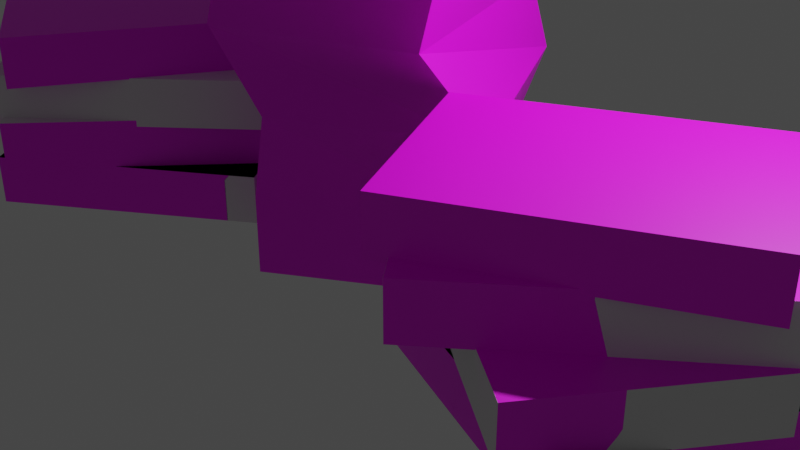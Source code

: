 # Source: PaperStack_1.blend  (saved by Blender 3.6.11; exported with 4.5.12 LTS)
import bpy
from mathutils import Matrix  # noqa: F401  (used for matrix-valued properties, if any)

bpy.ops.wm.read_factory_settings(use_empty=True)
scene = bpy.context.scene
scene.name = 'Scene'

# ---- collections
col_collection = bpy.data.collections.new('Collection'); scene.collection.children.link(col_collection)

# ---- images (referenced by path relative to the original .blend; pixels are not part of the script)
import os
ASSET_DIR = os.environ.get("B2B_ASSET_DIR", "")  # directory of the original .blend (textures are referenced by path, not embedded)
HERE = os.path.dirname(os.path.abspath(__file__))  # packed textures are extracted next to this script under _unpacked/

def load_image(name, relpath, width, height, colorspace="sRGB"):
    """Load a texture the original file referenced (path relative to the .blend, or extracted next to this script)."""
    p = next((c for c in (os.path.join(HERE, relpath), os.path.join(ASSET_DIR, relpath)) if relpath and os.path.exists(c)), "")
    if p:
        img = bpy.data.images.load(p, check_existing=True)
        img.name = name
    else:  # same state as the original file: an image datablock whose file is absent (Cycles renders it pink)
        img = bpy.data.images.new(name, width, height)
        img.source = "FILE"
        img.filepath = "//" + (relpath or name)
    img.colorspace_settings.name = colorspace
    return img
img_paperstacktexture1_psd = load_image('PaperStackTexture1.psd', 'Texture/PaperStackTexture1.psd', 1024, 1024, 'sRGB')

# ---- materials (node trees are filled in below, after node groups)
mat_papertexture = bpy.data.materials.new('PaperTexture')
mat_papertexture.use_transparent_shadow = False

# ---- material node trees
mat_papertexture.use_nodes = True; mat_papertexture.node_tree.nodes.clear()
_N = mat_papertexture.node_tree.nodes; _L = mat_papertexture.node_tree.links
n0 = _N.new('ShaderNodeBsdfPrincipled'); n0.name = 'Principled BSDF'; n0.location = (10, 300)
n0.distribution = 'GGX'
n0.subsurface_method = 'RANDOM_WALK_SKIN'
n0.inputs[3].default_value = 1.45
n0.inputs[27].default_value = (0.0, 0.0, 0.0, 1.0)
n0.inputs[28].default_value = 1.0
n1 = _N.new('ShaderNodeOutputMaterial'); n1.name = 'Material Output'; n1.location = (300, 300)
n2 = _N.new('ShaderNodeTexImage'); n2.name = 'Image Texture'; n2.location = (-280, 271)
n2.image = img_paperstacktexture1_psd
_L.new(n0.outputs[0], n1.inputs[0])
_L.new(n2.outputs[0], n0.inputs[0])
n1.is_active_output = True

# ---- world
world_world = bpy.data.worlds.new('World'); scene.world = world_world
world_world.use_nodes = True; world_world.node_tree.nodes.clear()
_N = world_world.node_tree.nodes; _L = world_world.node_tree.links
n0 = _N.new('ShaderNodeOutputWorld'); n0.name = 'World Output'; n0.location = (300, 300)
n1 = _N.new('ShaderNodeBackground'); n1.name = 'Background'; n1.location = (10, 300)
n1.inputs[0].default_value = (0.05088, 0.05088, 0.05088, 1.0)
_L.new(n1.outputs[0], n0.inputs[0])
n0.is_active_output = True
world_world.color = (0.05088, 0.05088, 0.05088)
world_world.use_sun_shadow = False
world_world.sun_shadow_jitter_overblur = 0.0

# ---- cameras
cam_camera = bpy.data.cameras.new('Camera')
cam_camera.clip_end = 100.0
cam_camera.ortho_scale = 7.314

# ---- lights
light_light = bpy.data.lights.new('Light', 'POINT')
light_light.transmission_factor = 0.0
light_light.energy = 1000.0
light_light.shadow_soft_size = 0.1
light_light.shadow_maximum_resolution = 0.006
light_light.use_absolute_resolution = True

# ---- meshes
me_cube = bpy.data.meshes.new('Cube')
me_cube.from_pydata([(1.263, 1.132, 2.0), (1.0, 1.37, -1.0), (0.6928, -1.549, 2.0), (1.0, -1.37, -1.0), (-0.6928, 1.549, 2.0), (-1.0, 1.37, -1.0), (-1.263, -1.132, 2.0), (-1.0, -1.37, -1.0), (1.261, 1.299, 0.5), (-0.921, -1.299, 0.5), (1.074, -1.435, 0.5), (-0.7342, 1.435, 0.5), (1.0, 1.37, -0.25), (1.0, -1.37, -0.25), (-1.0, 1.37, -0.25), (-1.0, -1.37, -0.25), (-1.433, -1.132, 1.25), (1.093, 1.132, 1.25), (0.5227, -1.549, 1.25), (-0.8628, 1.549, 1.25), (0.3619, -1.657, 2.7), (-1.468, -0.8503, 2.7), (1.468, 0.8503, 2.7), (-0.3619, 1.657, 2.7)], [], [(0, 4, 23, 22), (18, 2, 6, 16), (16, 6, 4, 19), (5, 1, 3, 7), (17, 0, 2, 18), (19, 4, 0, 17), (14, 11, 8, 12), (12, 8, 10, 13), (15, 9, 11, 14), (13, 10, 9, 15), (3, 13, 15, 7), (7, 15, 14, 5), (1, 12, 13, 3), (5, 14, 12, 1), (11, 19, 17, 8), (8, 17, 18, 10), (9, 16, 19, 11), (10, 18, 16, 9), (22, 23, 21, 20), (6, 2, 20, 21), (4, 6, 21, 23), (2, 0, 22, 20)])
_uv = me_cube.uv_layers.new(name='UVMap')
_uv.uv.foreach_set('vector', [0.01559, 0.8706, 0.175, 0.8723, 0.175, 0.9682, 0.01559, 0.9664, 0.01619, 0.7509, 0.01619, 0.6723, 0.1755, 0.674, 0.1755, 0.7526, 0.1676, 0.8321, 0.1676, 0.9141, 0.01495, 0.9021, 0.01495, 0.8201, 0.125, 0.5, 0.375, 0.5, 0.375, 0.75, 0.125, 0.75, 0.0141, 0.7127, 0.0141, 0.6243, 0.1731, 0.6237, 0.1731, 0.7121, 0.175, 0.7725, 0.175, 0.8723, 0.01559, 0.8706, 0.01559, 0.7707, 0.175, 0.5721, 0.175, 0.6718, 0.01559, 0.6677, 0.01559, 0.5681, 0.0141, 0.8906, 0.0141, 0.7996, 0.1731, 0.8169, 0.1731, 0.9031, 0.1676, 0.6534, 0.1676, 0.7341, 0.01495, 0.7387, 0.01495, 0.6536, 0.01619, 0.9094, 0.01619, 0.8308, 0.1755, 0.8307, 0.1755, 0.9094, 0.01619, 0.9877, 0.01619, 0.9094, 0.1755, 0.9094, 0.1755, 0.9877, 0.1676, 0.5731, 0.1676, 0.6534, 0.01495, 0.6536, 0.01495, 0.5733, 0.0141, 0.9768, 0.0141, 0.8906, 0.1731, 0.9031, 0.1731, 0.9894, 0.175, 0.4722, 0.175, 0.5721, 0.01559, 0.5681, 0.01559, 0.4683, 0.175, 0.6718, 0.175, 0.7725, 0.01559, 0.7707, 0.01559, 0.6677, 0.0141, 0.7996, 0.0141, 0.7127, 0.1731, 0.7121, 0.1731, 0.8169, 0.1676, 0.7341, 0.1676, 0.8321, 0.01495, 0.8201, 0.01495, 0.7387, 0.01619, 0.8308, 0.01619, 0.7509, 0.1755, 0.7526, 0.1755, 0.8307, 0.625, 0.5, 0.875, 0.5, 0.875, 0.75, 0.625, 0.75, 0.1755, 0.674, 0.01619, 0.6723, 0.01619, 0.5972, 0.1755, 0.5989, 0.01495, 0.9021, 0.1676, 0.9141, 0.1676, 0.9929, 0.01495, 0.9809, 0.1731, 0.6237, 0.0141, 0.6243, 0.0141, 0.5384, 0.1731, 0.5377])
me_cube.materials.append(mat_papertexture)
me_cube.use_mirror_vertex_groups = False
me_cube.update()
me_cube_001 = bpy.data.meshes.new('Cube.001')
me_cube_001.from_pydata([(-1.0, -1.366, -0.25), (-1.0, -1.366, 0.25), (-1.0, 1.366, -0.25), (-1.0, 1.366, 0.25), (1.0, -1.366, -0.25), (1.0, -1.366, 0.25), (1.0, 1.366, -0.25), (1.0, 1.366, 0.25)], [], [(0, 1, 3, 2), (2, 3, 7, 6), (6, 7, 5, 4), (4, 5, 1, 0), (2, 6, 4, 0), (7, 3, 1, 5)])
_uv = me_cube_001.uv_layers.new(name='UVMap')
_uv.uv.foreach_set('vector', [0.375, 0.0, 0.625, 0.0, 0.625, 0.25, 0.375, 0.25, 0.375, 0.25, 0.625, 0.25, 0.625, 0.5, 0.375, 0.5, 0.375, 0.5, 0.625, 0.5, 0.625, 0.75, 0.375, 0.75, 0.375, 0.75, 0.625, 0.75, 0.625, 1.0, 0.375, 1.0, 0.125, 0.5, 0.375, 0.5, 0.375, 0.75, 0.125, 0.75, 0.625, 0.5, 0.875, 0.5, 0.875, 0.75, 0.625, 0.75])
me_cube_001.update()
me_cube_002 = bpy.data.meshes.new('Cube.002')
me_cube_002.from_pydata([(-1.0, -1.366, -0.25), (-1.0, -1.366, 0.25), (-1.0, 1.366, -0.25), (-1.0, 1.366, 0.25), (1.0, -1.366, -0.25), (1.0, -1.366, 0.25), (1.0, 1.366, -0.25), (1.0, 1.366, 0.25)], [], [(0, 1, 3, 2), (2, 3, 7, 6), (6, 7, 5, 4), (4, 5, 1, 0), (2, 6, 4, 0), (7, 3, 1, 5)])
_uv = me_cube_002.uv_layers.new(name='UVMap')
_uv.uv.foreach_set('vector', [0.375, 0.0, 0.625, 0.0, 0.625, 0.25, 0.375, 0.25, 0.375, 0.25, 0.625, 0.25, 0.625, 0.5, 0.375, 0.5, 0.375, 0.5, 0.625, 0.5, 0.625, 0.75, 0.375, 0.75, 0.375, 0.75, 0.625, 0.75, 0.625, 1.0, 0.375, 1.0, 0.125, 0.5, 0.375, 0.5, 0.375, 0.75, 0.125, 0.75, 0.625, 0.5, 0.875, 0.5, 0.875, 0.75, 0.625, 0.75])
me_cube_002.update()
me_cube_003 = bpy.data.meshes.new('Cube.003')
me_cube_003.from_pydata([(-1.0, -1.366, -0.25), (-1.0, -1.366, 0.25), (-1.0, 1.366, -0.25), (-1.0, 1.366, 0.25), (1.0, -1.366, -0.25), (1.0, -1.366, 0.25), (1.0, 1.366, -0.25), (1.0, 1.366, 0.25)], [], [(0, 1, 3, 2), (2, 3, 7, 6), (6, 7, 5, 4), (4, 5, 1, 0), (2, 6, 4, 0), (7, 3, 1, 5)])
_uv = me_cube_003.uv_layers.new(name='UVMap')
_uv.uv.foreach_set('vector', [0.375, 0.0, 0.625, 0.0, 0.625, 0.25, 0.375, 0.25, 0.375, 0.25, 0.625, 0.25, 0.625, 0.5, 0.375, 0.5, 0.375, 0.5, 0.625, 0.5, 0.625, 0.75, 0.375, 0.75, 0.375, 0.75, 0.625, 0.75, 0.625, 1.0, 0.375, 1.0, 0.125, 0.5, 0.375, 0.5, 0.375, 0.75, 0.125, 0.75, 0.625, 0.5, 0.875, 0.5, 0.875, 0.75, 0.625, 0.75])
me_cube_003.update()
me_cube_004 = bpy.data.meshes.new('Cube.004')
me_cube_004.from_pydata([(-1.0, -1.366, -0.25), (-1.398, -0.7587, -1.665), (-1.398, -0.7587, -1.165), (-1.212, -1.131, -1.177), (-1.356, -0.961, -0.7414), (-0.2263, 1.709, -1.665), (-1.212, -1.131, -0.6769), (-0.2263, 1.709, -1.165), (-1.0, -1.366, 0.25), (0.4085, -1.617, -1.665), (-0.6863, 1.55, -1.177), (0.4085, -1.617, -1.165), (1.58, 0.8509, -1.665), (-1.356, -0.961, -0.2414), (-0.6863, 1.55, -0.6769), (1.58, 0.8509, -1.165), (-1.0, 1.366, -0.25), (0.7505, -1.516, -1.177), (0.7505, -1.516, -0.6769), (-0.4853, 1.628, -0.7414), (-1.0, 1.366, 0.25), (1.276, 1.165, -1.177), (-0.4853, 1.628, -0.2414), (1.276, 1.165, -0.6769), (1.0, -1.366, -0.25), (0.5393, -1.599, -0.7414), (1.0, -1.366, 0.25), (0.5393, -1.599, -0.2414), (1.0, 1.366, -0.25), (1.41, 0.9905, -0.7414), (1.0, 1.366, 0.25), (1.41, 0.9905, -0.2414), (-1.0, -1.081, -0.2414), (-1.0, -1.081, -0.25), (-1.0, 0.09827, -0.2414), (-1.0, 0.09827, -0.25), (-0.5736, 1.366, -0.25), (-0.5736, 1.366, -0.2414), (0.2945, 1.366, -0.2414), (0.2945, 1.366, -0.25), (1.0, -0.2291, -0.25), (1.0, -0.2291, -0.2414), (1.0, 1.129, -0.2414), (1.0, 1.129, -0.25), (0.6176, -1.366, -0.2414), (0.6176, -1.366, -0.25), (-0.1527, -1.366, -0.2414), (-0.1527, -1.366, -0.25), (-0.9305, 0.3049, -0.7414), (-0.9305, 0.3049, -0.6769), (-0.5225, 1.518, -0.7414), (-0.5225, 1.518, -0.6769), (0.3541, 1.346, -0.7414), (0.3541, 1.346, -0.6769), (1.253, 1.044, -0.7414), (1.253, 1.044, -0.6769), (0.5785, -1.482, -0.7414), (1.007, -0.2087, -0.6769), (1.007, -0.2087, -0.7414), (0.5785, -1.482, -0.6769), (-1.19, -1.017, -0.7414), (-0.3473, -1.3, -0.6769), (-0.3473, -1.3, -0.7414), (-1.19, -1.017, -0.6769), (-1.161, -0.8712, -1.165), (-1.161, -0.8712, -1.177), (-0.9569, 0.1704, -1.165), (-0.9569, 0.1704, -1.177), (-0.3345, 1.481, -1.177), (-0.3345, 1.481, -1.165), (0.6679, 1.284, -1.165), (0.6679, 1.284, -1.177), (0.9574, -0.4608, -1.177), (0.9574, -0.4608, -1.165), (1.246, 1.01, -1.165), (1.246, 1.01, -1.177), (-0.1943, -1.33, -1.165), (0.4815, -1.463, -1.165), (0.4815, -1.463, -1.177), (-0.1943, -1.33, -1.177)], [], [(32, 33, 0, 8, 20, 16, 35, 34), (37, 36, 16, 20, 30, 28, 39, 38), (42, 43, 28, 30, 26, 24, 40, 41), (44, 45, 24, 26, 8, 0, 47, 46), (40, 24, 45), (43, 39, 28), (33, 47, 0), (16, 36, 35), (30, 20, 8, 26), (36, 37, 22, 19, 50, 51, 49, 48, 4, 13, 34, 35), (53, 52, 19, 22, 38, 39, 43, 42, 31, 29, 54, 55), (45, 44, 27, 25, 56, 59, 57, 58, 29, 31, 41, 40), (61, 62, 25, 27, 46, 47, 33, 32, 13, 4, 60, 63), (54, 29, 58), (25, 62, 56), (4, 48, 60), (50, 19, 52), (13, 32, 34), (38, 22, 37), (41, 31, 42), (27, 44, 46), (64, 65, 3, 6, 63, 60, 48, 49, 14, 10, 67, 66), (10, 14, 51, 50, 52, 53, 23, 21, 71, 70, 69, 68), (75, 21, 23, 55, 54, 58, 57, 18, 17, 72, 73, 74), (17, 18, 59, 56, 62, 61, 6, 3, 79, 76, 77, 78), (75, 71, 21), (17, 78, 72), (65, 79, 3), (10, 68, 67), (63, 6, 61), (51, 14, 49), (55, 23, 53), (59, 18, 57), (7, 5, 1, 2, 66, 67, 68, 69), (15, 12, 5, 7, 70, 71, 75, 74), (11, 9, 12, 15, 73, 72, 78, 77), (2, 1, 9, 11, 76, 79, 65, 64), (5, 12, 9, 1), (2, 64, 66), (70, 7, 69), (73, 15, 74), (11, 77, 76)])
_uv = me_cube_004.uv_layers.new(name='UVMap')
_uv.uv.foreach_set('vector', [0.02013, 0.6823, 0.02013, 0.684, 0.02013, 0.6839, 0.02013, 0.5824, 0.1613, 0.5841, 0.1613, 0.6856, 0.0705, 0.6848, 0.0705, 0.683, 0.01613, 0.6652, 0.01613, 0.6671, 0.01613, 0.6638, 0.01613, 0.5508, 0.1583, 0.5547, 0.1583, 0.6677, 0.08575, 0.6677, 0.08575, 0.6658, 0.01669, 0.6467, 0.01669, 0.6487, 0.01669, 0.6481, 0.01669, 0.5302, 0.1402, 0.5371, 0.1402, 0.655, 0.1402, 0.6522, 0.1402, 0.6501, 0.01855, 0.6485, 0.01855, 0.6505, 0.01855, 0.6484, 0.01855, 0.5306, 0.1693, 0.5416, 0.1693, 0.6594, 0.0508, 0.6547, 0.05089, 0.6527, 0.375, 0.646, 0.375, 0.75, 0.3272, 0.75, 0.375, 0.5217, 0.2868, 0.5, 0.375, 0.5, 0.125, 0.7239, 0.2309, 0.75, 0.125, 0.75, 0.125, 0.5, 0.1783, 0.5, 0.125, 0.616, 0.625, 0.5, 0.875, 0.5, 0.875, 0.75, 0.625, 0.75, 0.1613, 0.6856, 0.1613, 0.6839, 0.1613, 0.684, 0.1613, 0.7855, 0.1613, 0.7855, 0.1613, 0.7724, 0.09715, 0.7716, 0.09708, 0.7846, 0.02013, 0.7838, 0.02013, 0.6823, 0.0705, 0.683, 0.0705, 0.6848, 0.08575, 0.7647, 0.08575, 0.7793, 0.01613, 0.7785, 0.01613, 0.6655, 0.08575, 0.6658, 0.08575, 0.6677, 0.1583, 0.668, 0.1583, 0.6661, 0.1583, 0.6694, 0.1583, 0.7824, 0.1583, 0.7811, 0.1583, 0.7666, 0.1402, 0.6552, 0.1402, 0.6532, 0.1402, 0.6538, 0.1402, 0.7717, 0.1402, 0.7714, 0.1402, 0.7562, 0.1402, 0.7528, 0.1402, 0.768, 0.01669, 0.7648, 0.01669, 0.6469, 0.1402, 0.6501, 0.1402, 0.6522, 0.1329, 0.7564, 0.1323, 0.7716, 0.01855, 0.7665, 0.01855, 0.6487, 0.05089, 0.6527, 0.0508, 0.6547, 0.1693, 0.6596, 0.1693, 0.6576, 0.1693, 0.6597, 0.1693, 0.7775, 0.1693, 0.7765, 0.1693, 0.7613, 0.3542, 0.5, 0.375, 0.5, 0.375, 0.6158, 0.375, 0.75, 0.2581, 0.75, 0.375, 0.7387, 0.125, 0.75, 0.125, 0.6278, 0.147, 0.75, 0.125, 0.5107, 0.125, 0.5, 0.2357, 0.5, 0.875, 0.75, 0.828, 0.75, 0.875, 0.6477, 0.7722, 0.5, 0.875, 0.5, 0.875, 0.5253, 0.625, 0.6178, 0.625, 0.5, 0.6791, 0.5, 0.625, 0.75, 0.625, 0.7275, 0.7163, 0.75, 0.02013, 0.8699, 0.02013, 0.8723, 0.02013, 0.8721, 0.02013, 0.7706, 0.02013, 0.7707, 0.02013, 0.7838, 0.09708, 0.7846, 0.09715, 0.7716, 0.1613, 0.7724, 0.1613, 0.8738, 0.09651, 0.873, 0.09652, 0.8706, 0.01613, 0.8756, 0.01613, 0.7626, 0.01613, 0.7639, 0.01613, 0.7785, 0.08575, 0.7793, 0.08575, 0.7647, 0.1583, 0.7665, 0.1583, 0.8795, 0.08575, 0.8802, 0.08575, 0.8775, 0.01613, 0.8757, 0.01613, 0.8784, 0.01669, 0.8676, 0.01669, 0.8672, 0.01669, 0.7493, 0.01669, 0.7496, 0.01669, 0.7648, 0.1402, 0.768, 0.1402, 0.7528, 0.1402, 0.7561, 0.1402, 0.8741, 0.1402, 0.8713, 0.1402, 0.8686, 0.01669, 0.8648, 0.01855, 0.868, 0.01855, 0.7503, 0.01855, 0.7512, 0.01855, 0.7664, 0.1323, 0.7716, 0.1329, 0.7564, 0.1693, 0.7613, 0.1693, 0.879, 0.06249, 0.8733, 0.06261, 0.8706, 0.01855, 0.8668, 0.01855, 0.8695, 0.375, 0.5145, 0.2975, 0.5, 0.375, 0.5, 0.375, 0.75, 0.3407, 0.75, 0.375, 0.6516, 0.125, 0.7258, 0.2546, 0.75, 0.125, 0.75, 0.125, 0.5, 0.1698, 0.5, 0.125, 0.6287, 0.875, 0.7394, 0.875, 0.75, 0.7648, 0.75, 0.8541, 0.5, 0.875, 0.5, 0.875, 0.6161, 0.625, 0.5113, 0.625, 0.5, 0.7425, 0.5, 0.6469, 0.75, 0.625, 0.75, 0.625, 0.6281, 0.1613, 0.8716, 0.1613, 0.9731, 0.02013, 0.9714, 0.02013, 0.8699, 0.09652, 0.8706, 0.09651, 0.873, 0.1613, 0.8739, 0.1613, 0.8715, 0.1583, 0.8799, 0.1583, 0.9929, 0.01613, 0.989, 0.01613, 0.876, 0.08575, 0.8775, 0.08575, 0.8802, 0.1583, 0.8797, 0.1583, 0.877, 0.1402, 0.8718, 0.1402, 0.9897, 0.01669, 0.9828, 0.01669, 0.8649, 0.1402, 0.8686, 0.1402, 0.8713, 0.1402, 0.8741, 0.1402, 0.8714, 0.1693, 0.8779, 0.1693, 0.9957, 0.01855, 0.9847, 0.01855, 0.8669, 0.06261, 0.8706, 0.06249, 0.8733, 0.1693, 0.8792, 0.1693, 0.8764, 0.125, 0.5, 0.375, 0.5, 0.375, 0.75, 0.125, 0.75, 0.875, 0.75, 0.8422, 0.75, 0.875, 0.6559, 0.7513, 0.5, 0.875, 0.5, 0.875, 0.5231, 0.625, 0.6329, 0.625, 0.5, 0.6713, 0.5, 0.625, 0.75, 0.625, 0.7344, 0.7084, 0.75])
me_cube_004.materials.append(mat_papertexture)
me_cube_004.update()
me_cube_005 = bpy.data.meshes.new('Cube.005')
me_cube_005.from_pydata([(-1.0, -1.366, -0.25), (-1.0, -1.366, 0.25), (-1.0, 1.366, -0.25), (-1.0, 1.366, 0.25), (1.0, -1.366, -0.25), (1.0, -1.366, 0.25), (1.0, 1.366, -0.25), (1.0, 1.366, 0.25)], [], [(0, 1, 3, 2), (2, 3, 7, 6), (6, 7, 5, 4), (4, 5, 1, 0), (2, 6, 4, 0), (7, 3, 1, 5)])
_uv = me_cube_005.uv_layers.new(name='UVMap')
_uv.uv.foreach_set('vector', [0.375, 0.0, 0.625, 0.0, 0.625, 0.25, 0.375, 0.25, 0.375, 0.25, 0.625, 0.25, 0.625, 0.5, 0.375, 0.5, 0.375, 0.5, 0.625, 0.5, 0.625, 0.75, 0.375, 0.75, 0.375, 0.75, 0.625, 0.75, 0.625, 1.0, 0.375, 1.0, 0.125, 0.5, 0.375, 0.5, 0.375, 0.75, 0.125, 0.75, 0.625, 0.5, 0.875, 0.5, 0.875, 0.75, 0.625, 0.75])
me_cube_005.materials.append(mat_papertexture)
me_cube_005.update()
me_cube_006 = bpy.data.meshes.new('Cube.006')
me_cube_006.from_pydata([(-1.0, -1.366, -0.25), (-1.0, -1.366, 0.25), (-1.0, 1.366, -0.25), (-1.0, 1.366, 0.25), (1.0, -1.366, -0.25), (1.0, -1.366, 0.25), (1.0, 1.366, -0.25), (1.0, 1.366, 0.25)], [], [(0, 1, 3, 2), (2, 3, 7, 6), (6, 7, 5, 4), (4, 5, 1, 0), (2, 6, 4, 0), (7, 3, 1, 5)])
_uv = me_cube_006.uv_layers.new(name='UVMap')
_uv.uv.foreach_set('vector', [0.375, 0.0, 0.625, 0.0, 0.625, 0.25, 0.375, 0.25, 0.375, 0.25, 0.625, 0.25, 0.625, 0.5, 0.375, 0.5, 0.375, 0.5, 0.625, 0.5, 0.625, 0.75, 0.375, 0.75, 0.375, 0.75, 0.625, 0.75, 0.625, 1.0, 0.375, 1.0, 0.125, 0.5, 0.375, 0.5, 0.375, 0.75, 0.125, 0.75, 0.625, 0.5, 0.875, 0.5, 0.875, 0.75, 0.625, 0.75])
me_cube_006.update()
me_cube_007 = bpy.data.meshes.new('Cube.007')
me_cube_007.from_pydata([(-1.0, -1.366, -0.25), (-1.0, -1.366, 0.25), (-1.0, 1.366, -0.25), (-1.0, 1.366, 0.25), (1.0, -1.366, -0.25), (1.0, -1.366, 0.25), (1.0, 1.366, -0.25), (1.0, 1.366, 0.25)], [], [(0, 1, 3, 2), (2, 3, 7, 6), (6, 7, 5, 4), (4, 5, 1, 0), (2, 6, 4, 0), (7, 3, 1, 5)])
_uv = me_cube_007.uv_layers.new(name='UVMap')
_uv.uv.foreach_set('vector', [0.375, 0.0, 0.625, 0.0, 0.625, 0.25, 0.375, 0.25, 0.375, 0.25, 0.625, 0.25, 0.625, 0.5, 0.375, 0.5, 0.375, 0.5, 0.625, 0.5, 0.625, 0.75, 0.375, 0.75, 0.375, 0.75, 0.625, 0.75, 0.625, 1.0, 0.375, 1.0, 0.125, 0.5, 0.375, 0.5, 0.375, 0.75, 0.125, 0.75, 0.625, 0.5, 0.875, 0.5, 0.875, 0.75, 0.625, 0.75])
me_cube_007.update()
me_cube_008 = bpy.data.meshes.new('Cube.008')
me_cube_008.from_pydata([(-1.0, -1.366, -0.25), (-1.684, -0.1771, -1.695), (-1.677, 0.2319, -1.198), (-1.684, -0.1771, -1.195), (0.3397, 1.658, -1.695), (-1.677, 0.2319, -0.698), (0.3397, 1.658, -1.195), (-0.6784, -1.551, -0.7082), (-1.0, -1.366, 0.25), (-0.3397, -1.658, -1.695), (-0.3397, -1.658, -1.195), (0.7276, 1.528, -1.198), (1.684, 0.1771, -1.695), (0.7276, 1.528, -0.698), (1.684, 0.1771, -1.195), (-0.6784, -1.551, -0.2082), (-1.0, 1.366, -0.25), (-0.7276, -1.528, -1.198), (-1.274, 1.115, -0.7082), (-0.7276, -1.528, -0.698), (-1.0, 1.366, 0.25), (1.677, -0.2319, -1.198), (1.677, -0.2319, -0.698), (-1.274, 1.115, -0.2082), (1.0, -1.366, -0.25), (1.274, -1.115, -0.7082), (1.0, -1.366, 0.25), (1.274, -1.115, -0.2082), (1.0, 1.366, -0.25), (0.6784, 1.551, -0.7082), (1.0, 1.366, 0.25), (0.6784, 1.551, -0.2082), (-1.0, -0.1102, -0.25), (-1.0, -0.1102, -0.2082), (-1.0, 1.176, -0.2082), (-1.0, 1.176, -0.25), (-0.1506, 1.366, -0.2082), (-0.1506, 1.366, -0.25), (0.7197, 1.366, -0.2082), (0.7197, 1.366, -0.25), (1.0, 0.1102, -0.2082), (1.0, 0.1102, -0.25), (1.0, -1.176, -0.2082), (1.0, -1.176, -0.25), (-0.7197, -1.366, -0.25), (-0.7197, -1.366, -0.2082), (0.1506, -1.366, -0.2082), (0.1506, -1.366, -0.25), (-0.6882, -1.507, -0.7082), (-0.6882, -1.507, -0.698), (-1.141, 0.5209, -0.698), (-1.141, 0.5209, -0.7082), (1.141, -0.5209, -0.698), (1.141, -0.5209, -0.7082), (0.6882, 1.507, -0.7082), (0.6882, 1.507, -0.698), (0.5463, 1.431, -1.195), (0.5463, 1.431, -1.198), (-0.5817, 0.8224, -1.195), (-0.5817, 0.8224, -1.198), (1.531, 0.03865, -1.198), (1.531, 0.03865, -1.195), (1.123, 0.7946, -1.195), (1.123, 0.7946, -1.198), (-0.5463, -1.431, -1.198), (-0.5463, -1.431, -1.195), (0.5817, -0.8224, -1.195), (0.5817, -0.8224, -1.198), (-1.123, -0.7946, -1.195), (-1.123, -0.7946, -1.198), (-1.531, -0.03865, -1.195), (-1.531, -0.03865, -1.198)], [], [(33, 32, 0, 8, 20, 16, 35, 34), (36, 37, 16, 20, 30, 28, 39, 38), (40, 41, 28, 30, 26, 24, 43, 42), (46, 47, 24, 26, 8, 0, 44, 45), (43, 24, 47), (41, 39, 28), (32, 44, 0), (16, 37, 35), (30, 20, 8, 26), (48, 7, 15, 45, 44, 32, 33, 23, 18, 51, 50, 49), (37, 36, 31, 29, 18, 23, 34, 35), (55, 54, 29, 31, 38, 39, 41, 40, 27, 25, 53, 52), (46, 15, 7, 25, 27, 42, 43, 47), (25, 7, 48, 53), (18, 29, 54, 51), (23, 33, 34), (15, 46, 45), (40, 42, 27), (38, 31, 36), (54, 55, 13, 11, 57, 56, 58, 59, 2, 5, 50, 51), (11, 13, 22, 21, 60, 61, 62, 63), (19, 17, 64, 65, 66, 67, 21, 22, 52, 53, 48, 49), (17, 19, 5, 2, 71, 70, 68, 69), (64, 17, 69), (21, 67, 60), (57, 11, 63), (2, 59, 71), (50, 5, 19, 49), (52, 22, 13, 55), (6, 4, 1, 3, 70, 71, 59, 58), (14, 12, 4, 6, 56, 57, 63, 62), (10, 9, 12, 14, 61, 60, 67, 66), (3, 1, 9, 10, 65, 64, 69, 68), (4, 12, 9, 1), (70, 3, 68), (56, 6, 58), (61, 14, 62), (10, 66, 65)])
_uv = me_cube_008.uv_layers.new(name='UVMap')
_uv.uv.foreach_set('vector', [0.1703, 0.8718, 0.1703, 0.8814, 0.0136, 0.8814, 0.0136, 0.7671, 0.1703, 0.7671, 0.1703, 0.8814, 0.1703, 0.8814, 0.1703, 0.8718, 0.01526, 0.6749, 0.01526, 0.6659, 0.1686, 0.6659, 0.1686, 0.7739, 0.01526, 0.7739, 0.01526, 0.6659, 0.01526, 0.6659, 0.01526, 0.6749, 0.02113, 0.8836, 0.02113, 0.8931, 0.158, 0.8931, 0.1658, 0.7793, 0.01234, 0.7793, 0.02113, 0.8931, 0.02113, 0.8931, 0.02113, 0.8836, 0.01712, 0.8857, 0.1285, 0.8762, 0.1666, 0.8762, 0.1666, 0.9902, 0.01712, 0.9902, 0.01712, 0.8762, 0.01712, 0.8762, 0.01712, 0.8857, 0.375, 0.7326, 0.375, 0.75, 0.2688, 0.75, 0.375, 0.6149, 0.34, 0.5, 0.375, 0.5, 0.125, 0.6351, 0.16, 0.75, 0.125, 0.75, 0.125, 0.5, 0.2312, 0.5, 0.125, 0.5174, 0.625, 0.5, 0.875, 0.5, 0.875, 0.75, 0.625, 0.75, 0.0136, 0.9861, 0.0136, 0.9861, 0.0136, 0.8718, 0.0136, 0.8718, 0.0136, 0.8814, 0.1703, 0.8814, 0.1703, 0.8718, 0.1703, 0.8718, 0.1703, 0.9861, 0.1703, 0.9861, 0.1703, 0.9838, 0.0136, 0.9838, 0.01526, 0.6659, 0.01526, 0.6749, 0.01526, 0.6749, 0.01526, 0.567, 0.1686, 0.567, 0.1686, 0.6749, 0.1686, 0.6749, 0.1686, 0.6659, 0.158, 0.995, 0.158, 0.9973, 0.158, 0.9973, 0.158, 0.8836, 0.158, 0.8836, 0.158, 0.8931, 0.02113, 0.8931, 0.02113, 0.8836, 0.02113, 0.8836, 0.02113, 0.9973, 0.02113, 0.9973, 0.02113, 0.995, 0.01712, 0.8857, 0.01712, 0.8857, 0.01712, 0.7717, 0.1666, 0.7717, 0.1666, 0.8857, 0.1666, 0.8857, 0.1666, 0.8762, 0.1285, 0.8762, 0.375, 0.75, 0.125, 0.75, 0.125, 0.7459, 0.375, 0.6943, 0.125, 0.5, 0.375, 0.5, 0.375, 0.5041, 0.125, 0.5557, 0.875, 0.5, 0.875, 0.6149, 0.84, 0.5, 0.875, 0.75, 0.7688, 0.75, 0.875, 0.7326, 0.625, 0.6351, 0.66, 0.75, 0.625, 0.75, 0.625, 0.5174, 0.625, 0.5, 0.7312, 0.5, 0.01526, 0.9869, 0.01526, 0.9891, 0.01526, 0.9891, 0.01526, 0.8812, 0.01526, 0.8812, 0.01526, 0.8819, 0.1177, 0.8819, 0.1177, 0.8812, 0.1686, 0.8812, 0.1686, 0.9891, 0.1686, 0.9891, 0.1686, 0.9869, 0.1683, 0.6663, 0.1683, 0.5525, 0.01771, 0.5525, 0.01771, 0.6663, 0.01771, 0.6663, 0.01771, 0.6655, 0.01322, 0.6655, 0.01322, 0.6663, 0.01712, 0.7715, 0.01712, 0.6575, 0.01712, 0.6575, 0.01712, 0.6583, 0.01712, 0.6583, 0.01712, 0.6575, 0.1666, 0.6575, 0.1666, 0.7715, 0.1666, 0.7715, 0.1666, 0.7692, 0.01712, 0.7692, 0.01712, 0.7715, 0.0136, 0.6535, 0.0136, 0.5393, 0.1703, 0.5393, 0.1703, 0.6535, 0.1703, 0.6535, 0.1703, 0.6528, 0.1703, 0.6528, 0.1703, 0.6535, 0.375, 0.7311, 0.375, 0.75, 0.2708, 0.75, 0.375, 0.5, 0.375, 0.6139, 0.3366, 0.5, 0.125, 0.5189, 0.125, 0.5, 0.2292, 0.5, 0.125, 0.75, 0.125, 0.6361, 0.1634, 0.75, 0.875, 0.6943, 0.875, 0.75, 0.625, 0.75, 0.625, 0.7459, 0.625, 0.5557, 0.625, 0.5, 0.875, 0.5, 0.875, 0.5041, 0.01526, 0.8819, 0.01526, 0.774, 0.1686, 0.774, 0.1686, 0.8819, 0.1686, 0.8819, 0.1686, 0.8812, 0.1177, 0.8812, 0.1177, 0.8819, 0.01771, 0.6655, 0.01234, 0.7792, 0.1658, 0.7792, 0.1683, 0.6655, 0.1683, 0.6655, 0.1683, 0.6663, 0.01322, 0.6663, 0.01322, 0.6655, 0.01712, 0.6583, 0.01712, 0.5442, 0.1666, 0.5442, 0.1666, 0.6583, 0.1666, 0.6583, 0.1666, 0.6575, 0.01712, 0.6575, 0.01712, 0.6583, 0.1703, 0.6528, 0.1703, 0.767, 0.0136, 0.767, 0.0136, 0.6528, 0.0136, 0.6528, 0.0136, 0.6535, 0.1703, 0.6535, 0.1703, 0.6528, 0.125, 0.5, 0.375, 0.5, 0.375, 0.75, 0.125, 0.75, 0.875, 0.7311, 0.875, 0.75, 0.7708, 0.75, 0.8366, 0.5, 0.875, 0.5, 0.875, 0.6139, 0.625, 0.5189, 0.625, 0.5, 0.7292, 0.5, 0.625, 0.75, 0.625, 0.6361, 0.6634, 0.75])
me_cube_008.materials.append(mat_papertexture)
me_cube_008.update()

# ---- objects
ob_cube = bpy.data.objects.new('Cube', me_cube)
ob_light = bpy.data.objects.new('Light', light_light)
ob_camera = bpy.data.objects.new('Camera', cam_camera)
ob_cube_001 = bpy.data.objects.new('Cube.001', me_cube_001)
ob_cube_002 = bpy.data.objects.new('Cube.002', me_cube_002)
ob_cube_003 = bpy.data.objects.new('Cube.003', me_cube_003)
ob_cube_004 = bpy.data.objects.new('Cube.004', me_cube_004)
ob_cube_005 = bpy.data.objects.new('Cube.005', me_cube_005)
ob_cube_006 = bpy.data.objects.new('Cube.006', me_cube_006)
ob_cube_007 = bpy.data.objects.new('Cube.007', me_cube_007)
ob_cube_008 = bpy.data.objects.new('Cube.008', me_cube_008)

# ---- transforms, parenting, visibility, modifiers, constraints
ob_cube.location = (0.0, 0.0, 1.0)
ob_cube.rotation_euler = (0.0, -0.0, 0.5872)
ob_cube.lock_rotations_4d = False
ob_cube.empty_display_type = 'ARROWS'
ob_cube.lineart.crease_threshold = 0.0
ob_light.location = (4.076, 1.005, 5.904)
ob_light.rotation_euler = (0.6503, 0.05522, 1.866)
ob_light.lock_rotations_4d = False
ob_light.empty_display_type = 'ARROWS'
ob_light.color = (0.0, 0.0, 0.0, 0.0)
ob_light.lineart.crease_threshold = 0.0
ob_camera.location = (7.359, -6.926, 4.958)
ob_camera.rotation_euler = (1.109, 0.0, 0.8149)
ob_camera.lock_rotations_4d = False
ob_camera.empty_display_type = 'ARROWS'
ob_camera.color = (0.0, 0.0, 0.0, 0.0)
ob_camera.display_type = 'WIRE'
ob_camera.lineart.crease_threshold = 0.0
ob_cube_001.location = (-2.6, -1.099, 0.25)
ob_cube_001.rotation_euler = (0.0, -0.0, -0.9444)
ob_cube_002.location = (-2.666, -1.096, 0.7382)
ob_cube_002.rotation_euler = (0.0, -0.0, -0.6947)
ob_cube_003.location = (-2.671, -1.096, 1.174)
ob_cube_003.rotation_euler = (0.0, -0.0, -0.8255)
ob_cube_004.location = (-2.702, -1.096, 1.665)
ob_cube_004.rotation_euler = (0.0, -0.0, -0.501)
ob_cube_005.location = (3.16, -1.099, 0.25)
ob_cube_005.rotation_euler = (0.0, -0.0, 4.361)
ob_cube_006.location = (3.16, -1.099, 0.7466)
ob_cube_006.rotation_euler = (0.0, -0.0, 4.118)
ob_cube_007.location = (3.16, -1.099, 1.236)
ob_cube_007.rotation_euler = (0.0, -0.0, 5.414)
ob_cube_008.location = (3.16, -1.099, 1.695)
ob_cube_008.rotation_euler = (0.0, -0.0, 5.195)

# ---- collection membership
col_collection.objects.link(ob_cube)
col_collection.objects.link(ob_light)
col_collection.objects.link(ob_camera)
col_collection.objects.link(ob_cube_001)
col_collection.objects.link(ob_cube_002)
col_collection.objects.link(ob_cube_003)
col_collection.objects.link(ob_cube_004)
col_collection.objects.link(ob_cube_005)
col_collection.objects.link(ob_cube_006)
col_collection.objects.link(ob_cube_007)
col_collection.objects.link(ob_cube_008)

# ---- scene / render settings (as saved in the file)
scene.camera = ob_camera
scene.frame_start = 1; scene.frame_end = 250; scene.frame_set(1)
scene.render.engine = 'BLENDER_EEVEE_NEXT'
scene.cycles.sampling_pattern = 'TABULATED_SOBOL'
scene.view_settings.view_transform = 'Filmic'
bpy.context.view_layer.update()

